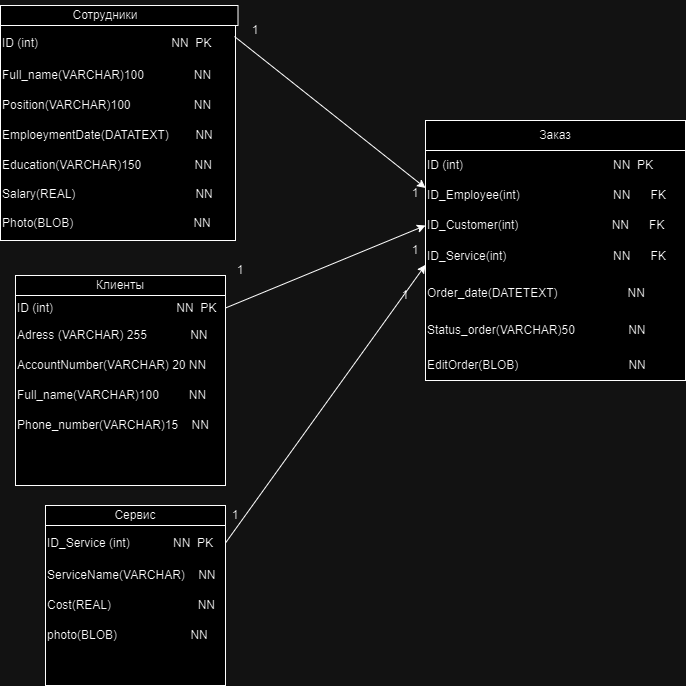

The diagram above was exported from draw.io. Its source (the exported page's mxGraphModel, read from the mxfile embedded in the PNG):
<mxGraphModel dx="1173" dy="579" grid="1" gridSize="10" guides="1" tooltips="1" connect="1" arrows="1" fold="1" page="1" pageScale="1" pageWidth="1169" pageHeight="827" math="0" shadow="0">
  <root>
    <mxCell id="0" />
    <mxCell id="1" parent="0" />
    <mxCell id="Zblpg7yYbRdQVDu19Zid-1" value="" style="whiteSpace=wrap;html=1;aspect=fixed;" parent="1" vertex="1">
      <mxGeometry x="130" y="355" width="210" height="210" as="geometry" />
    </mxCell>
    <mxCell id="Zblpg7yYbRdQVDu19Zid-2" value="" style="rounded=0;whiteSpace=wrap;html=1;" parent="1" vertex="1">
      <mxGeometry x="130" y="355" width="210" height="20" as="geometry" />
    </mxCell>
    <mxCell id="Zblpg7yYbRdQVDu19Zid-3" value="Клиенты" style="text;html=1;align=center;verticalAlign=middle;whiteSpace=wrap;rounded=0;" parent="1" vertex="1">
      <mxGeometry x="205" y="350" width="60" height="30" as="geometry" />
    </mxCell>
    <mxCell id="Zblpg7yYbRdQVDu19Zid-4" value="ID (int)&amp;nbsp; &amp;nbsp; &amp;nbsp; &amp;nbsp; &amp;nbsp; &amp;nbsp; &amp;nbsp; &amp;nbsp; &amp;nbsp; &amp;nbsp; &amp;nbsp; &amp;nbsp; &amp;nbsp; &amp;nbsp; &amp;nbsp; &amp;nbsp; &amp;nbsp; &amp;nbsp; &amp;nbsp;NN&amp;nbsp; PK" style="text;html=1;align=left;verticalAlign=middle;whiteSpace=wrap;rounded=0;" parent="1" vertex="1">
      <mxGeometry x="130" y="375" width="210" height="25" as="geometry" />
    </mxCell>
    <mxCell id="Zblpg7yYbRdQVDu19Zid-6" value="Adress (VARCHAR) 255&amp;nbsp; &amp;nbsp; &amp;nbsp; &amp;nbsp; &amp;nbsp; &amp;nbsp; &amp;nbsp;NN" style="text;html=1;align=left;verticalAlign=middle;whiteSpace=wrap;rounded=0;" parent="1" vertex="1">
      <mxGeometry x="130" y="400" width="210" height="30" as="geometry" />
    </mxCell>
    <mxCell id="Zblpg7yYbRdQVDu19Zid-7" value="AccountNumber(VARCHAR) 20 NN" style="text;html=1;align=left;verticalAlign=middle;whiteSpace=wrap;rounded=0;" parent="1" vertex="1">
      <mxGeometry x="130" y="430" width="210" height="30" as="geometry" />
    </mxCell>
    <mxCell id="Zblpg7yYbRdQVDu19Zid-8" value="Full_name(VARCHAR)100&amp;nbsp; &amp;nbsp; &amp;nbsp; &amp;nbsp; &amp;nbsp;NN" style="text;html=1;align=left;verticalAlign=middle;whiteSpace=wrap;rounded=0;" parent="1" vertex="1">
      <mxGeometry x="130" y="460" width="210" height="30" as="geometry" />
    </mxCell>
    <mxCell id="Zblpg7yYbRdQVDu19Zid-9" value="Phone_number(VARCHAR)15&amp;nbsp; &amp;nbsp; NN" style="text;html=1;align=left;verticalAlign=middle;whiteSpace=wrap;rounded=0;" parent="1" vertex="1">
      <mxGeometry x="130" y="490" width="210" height="30" as="geometry" />
    </mxCell>
    <mxCell id="Zblpg7yYbRdQVDu19Zid-10" value="" style="whiteSpace=wrap;html=1;aspect=fixed;" parent="1" vertex="1">
      <mxGeometry x="115" y="85" width="235" height="235" as="geometry" />
    </mxCell>
    <mxCell id="Zblpg7yYbRdQVDu19Zid-11" value="" style="rounded=0;whiteSpace=wrap;html=1;" parent="1" vertex="1">
      <mxGeometry x="115" y="85" width="237.5" height="20" as="geometry" />
    </mxCell>
    <mxCell id="Zblpg7yYbRdQVDu19Zid-12" value="Сотрудники" style="text;html=1;align=center;verticalAlign=middle;whiteSpace=wrap;rounded=0;" parent="1" vertex="1">
      <mxGeometry x="190" y="80" width="60" height="30" as="geometry" />
    </mxCell>
    <mxCell id="Zblpg7yYbRdQVDu19Zid-13" value="ID (int)&amp;nbsp; &amp;nbsp; &amp;nbsp; &amp;nbsp; &amp;nbsp; &amp;nbsp; &amp;nbsp; &amp;nbsp; &amp;nbsp; &amp;nbsp; &amp;nbsp; &amp;nbsp; &amp;nbsp; &amp;nbsp; &amp;nbsp; &amp;nbsp; &amp;nbsp; &amp;nbsp; &amp;nbsp; &amp;nbsp; NN&amp;nbsp; PK" style="text;html=1;align=left;verticalAlign=middle;whiteSpace=wrap;rounded=0;" parent="1" vertex="1">
      <mxGeometry x="115" y="105" width="235" height="35" as="geometry" />
    </mxCell>
    <mxCell id="Zblpg7yYbRdQVDu19Zid-15" value="Position(VARCHAR)100&amp;nbsp; &amp;nbsp; &amp;nbsp; &amp;nbsp; &amp;nbsp; &amp;nbsp; &amp;nbsp; &amp;nbsp; &amp;nbsp; &amp;nbsp;NN" style="text;html=1;align=left;verticalAlign=middle;whiteSpace=wrap;rounded=0;" parent="1" vertex="1">
      <mxGeometry x="115" y="170" width="235" height="30" as="geometry" />
    </mxCell>
    <mxCell id="Zblpg7yYbRdQVDu19Zid-16" value="Full_name(VARCHAR)100&amp;nbsp; &amp;nbsp; &amp;nbsp; &amp;nbsp; &amp;nbsp; &amp;nbsp; &amp;nbsp; &amp;nbsp;NN" style="text;html=1;align=left;verticalAlign=middle;whiteSpace=wrap;rounded=0;" parent="1" vertex="1">
      <mxGeometry x="115" y="140" width="235" height="30" as="geometry" />
    </mxCell>
    <mxCell id="Zblpg7yYbRdQVDu19Zid-17" value="EmploeymentDate(DATATEXT)&amp;nbsp; &amp;nbsp; &amp;nbsp; &amp;nbsp; NN" style="text;html=1;align=left;verticalAlign=middle;whiteSpace=wrap;rounded=0;" parent="1" vertex="1">
      <mxGeometry x="115" y="200" width="235" height="30" as="geometry" />
    </mxCell>
    <mxCell id="Zblpg7yYbRdQVDu19Zid-18" value="Salary(REAL)&amp;nbsp; &amp;nbsp; &amp;nbsp; &amp;nbsp; &amp;nbsp; &amp;nbsp; &amp;nbsp; &amp;nbsp; &amp;nbsp; &amp;nbsp; &amp;nbsp; &amp;nbsp; &amp;nbsp; &amp;nbsp; &amp;nbsp; &amp;nbsp; &amp;nbsp; &amp;nbsp; NN" style="text;html=1;align=left;verticalAlign=middle;whiteSpace=wrap;rounded=0;" parent="1" vertex="1">
      <mxGeometry x="115" y="260" width="235" height="27.5" as="geometry" />
    </mxCell>
    <mxCell id="Zblpg7yYbRdQVDu19Zid-19" value="Education(VARCHAR)150&amp;nbsp; &amp;nbsp; &amp;nbsp; &amp;nbsp; &amp;nbsp; &amp;nbsp; &amp;nbsp; &amp;nbsp; NN" style="text;html=1;align=left;verticalAlign=middle;whiteSpace=wrap;rounded=0;" parent="1" vertex="1">
      <mxGeometry x="115" y="230" width="235" height="30" as="geometry" />
    </mxCell>
    <mxCell id="Zblpg7yYbRdQVDu19Zid-20" value="" style="whiteSpace=wrap;html=1;aspect=fixed;" parent="1" vertex="1">
      <mxGeometry x="160" y="585" width="180" height="180" as="geometry" />
    </mxCell>
    <mxCell id="Zblpg7yYbRdQVDu19Zid-21" value="" style="rounded=0;whiteSpace=wrap;html=1;" parent="1" vertex="1">
      <mxGeometry x="160" y="585" width="180" height="20" as="geometry" />
    </mxCell>
    <mxCell id="Zblpg7yYbRdQVDu19Zid-22" value="Сервис" style="text;html=1;align=center;verticalAlign=middle;whiteSpace=wrap;rounded=0;" parent="1" vertex="1">
      <mxGeometry x="220" y="580" width="60" height="30" as="geometry" />
    </mxCell>
    <mxCell id="Zblpg7yYbRdQVDu19Zid-23" value="ID_Service (int)&amp;nbsp; &amp;nbsp; &amp;nbsp; &amp;nbsp; &amp;nbsp; &amp;nbsp; &amp;nbsp;NN&amp;nbsp; PK" style="text;html=1;align=left;verticalAlign=middle;whiteSpace=wrap;rounded=0;" parent="1" vertex="1">
      <mxGeometry x="160" y="605" width="180" height="35" as="geometry" />
    </mxCell>
    <mxCell id="Zblpg7yYbRdQVDu19Zid-24" value="ServiceName(VARCHAR)&amp;nbsp; &amp;nbsp; NN" style="text;html=1;align=left;verticalAlign=middle;whiteSpace=wrap;rounded=0;" parent="1" vertex="1">
      <mxGeometry x="160" y="640" width="180" height="30" as="geometry" />
    </mxCell>
    <mxCell id="Zblpg7yYbRdQVDu19Zid-25" value="Cost(REAL)&amp;nbsp; &amp;nbsp; &amp;nbsp; &amp;nbsp; &amp;nbsp; &amp;nbsp; &amp;nbsp; &amp;nbsp; &amp;nbsp; &amp;nbsp; &amp;nbsp; &amp;nbsp; &amp;nbsp; NN" style="text;html=1;align=left;verticalAlign=middle;whiteSpace=wrap;rounded=0;" parent="1" vertex="1">
      <mxGeometry x="160" y="670" width="180" height="30" as="geometry" />
    </mxCell>
    <mxCell id="Zblpg7yYbRdQVDu19Zid-28" value="" style="whiteSpace=wrap;html=1;aspect=fixed;" parent="1" vertex="1">
      <mxGeometry x="540" y="200" width="260" height="260" as="geometry" />
    </mxCell>
    <mxCell id="Zblpg7yYbRdQVDu19Zid-29" value="" style="rounded=0;whiteSpace=wrap;html=1;" parent="1" vertex="1">
      <mxGeometry x="540" y="200" width="260" height="30" as="geometry" />
    </mxCell>
    <mxCell id="Zblpg7yYbRdQVDu19Zid-30" value="Заказ" style="text;html=1;align=center;verticalAlign=middle;whiteSpace=wrap;rounded=0;" parent="1" vertex="1">
      <mxGeometry x="640" y="200" width="60" height="30" as="geometry" />
    </mxCell>
    <mxCell id="Zblpg7yYbRdQVDu19Zid-31" value="ID (int)&amp;nbsp; &amp;nbsp; &amp;nbsp; &amp;nbsp; &amp;nbsp; &amp;nbsp; &amp;nbsp; &amp;nbsp; &amp;nbsp; &amp;nbsp; &amp;nbsp; &amp;nbsp; &amp;nbsp; &amp;nbsp; &amp;nbsp; &amp;nbsp; &amp;nbsp; &amp;nbsp; &amp;nbsp; &amp;nbsp; &amp;nbsp; &amp;nbsp; &amp;nbsp;NN&amp;nbsp; PK" style="text;html=1;align=left;verticalAlign=middle;whiteSpace=wrap;rounded=0;" parent="1" vertex="1">
      <mxGeometry x="540" y="230" width="260" height="30" as="geometry" />
    </mxCell>
    <mxCell id="Zblpg7yYbRdQVDu19Zid-33" value="ID_Employee(int)&amp;nbsp; &amp;nbsp; &amp;nbsp; &amp;nbsp; &amp;nbsp; &amp;nbsp; &amp;nbsp; &amp;nbsp; &amp;nbsp; &amp;nbsp; &amp;nbsp; &amp;nbsp; &amp;nbsp; &amp;nbsp; NN&amp;nbsp; &amp;nbsp; &amp;nbsp; FK" style="text;html=1;align=left;verticalAlign=middle;whiteSpace=wrap;rounded=0;" parent="1" vertex="1">
      <mxGeometry x="540" y="260" width="260" height="30" as="geometry" />
    </mxCell>
    <mxCell id="Zblpg7yYbRdQVDu19Zid-34" value="ID_Customer(int)&amp;nbsp; &amp;nbsp; &amp;nbsp; &amp;nbsp; &amp;nbsp; &amp;nbsp; &amp;nbsp; &amp;nbsp; &amp;nbsp; &amp;nbsp; &amp;nbsp; &amp;nbsp; &amp;nbsp; &amp;nbsp; NN&amp;nbsp; &amp;nbsp; &amp;nbsp; FK" style="text;html=1;align=left;verticalAlign=middle;whiteSpace=wrap;rounded=0;" parent="1" vertex="1">
      <mxGeometry x="540" y="290" width="260" height="30" as="geometry" />
    </mxCell>
    <mxCell id="Zblpg7yYbRdQVDu19Zid-35" value="ID_Service(int)&amp;nbsp; &amp;nbsp; &amp;nbsp; &amp;nbsp; &amp;nbsp; &amp;nbsp; &amp;nbsp; &amp;nbsp; &amp;nbsp; &amp;nbsp; &amp;nbsp; &amp;nbsp; &amp;nbsp; &amp;nbsp; &amp;nbsp; &amp;nbsp; NN&amp;nbsp; &amp;nbsp; &amp;nbsp; FK" style="text;html=1;align=left;verticalAlign=middle;whiteSpace=wrap;rounded=0;" parent="1" vertex="1">
      <mxGeometry x="540" y="320" width="260" height="32.5" as="geometry" />
    </mxCell>
    <mxCell id="Zblpg7yYbRdQVDu19Zid-36" value="Order_date(DATETEXT)&amp;nbsp; &amp;nbsp; &amp;nbsp; &amp;nbsp; &amp;nbsp; &amp;nbsp; &amp;nbsp; &amp;nbsp; &amp;nbsp; &amp;nbsp; &amp;nbsp;NN&amp;nbsp; &amp;nbsp; &amp;nbsp;&amp;nbsp;" style="text;html=1;align=left;verticalAlign=middle;whiteSpace=wrap;rounded=0;" parent="1" vertex="1">
      <mxGeometry x="540" y="355" width="260" height="35" as="geometry" />
    </mxCell>
    <mxCell id="Zblpg7yYbRdQVDu19Zid-37" value="Status_order(VARCHAR)50&amp;nbsp; &amp;nbsp; &amp;nbsp; &amp;nbsp; &amp;nbsp; &amp;nbsp; &amp;nbsp; &amp;nbsp; NN&amp;nbsp; &amp;nbsp; &amp;nbsp;&amp;nbsp;" style="text;html=1;align=left;verticalAlign=middle;whiteSpace=wrap;rounded=0;" parent="1" vertex="1">
      <mxGeometry x="540" y="390" width="260" height="40" as="geometry" />
    </mxCell>
    <mxCell id="Zblpg7yYbRdQVDu19Zid-38" value="EditOrder(BLOB)&amp;nbsp; &amp;nbsp; &amp;nbsp; &amp;nbsp; &amp;nbsp; &amp;nbsp; &amp;nbsp; &amp;nbsp; &amp;nbsp; &amp;nbsp; &amp;nbsp; &amp;nbsp; &amp;nbsp; &amp;nbsp; &amp;nbsp; &amp;nbsp; &amp;nbsp;NN&amp;nbsp; &amp;nbsp; &amp;nbsp;" style="text;html=1;align=left;verticalAlign=middle;whiteSpace=wrap;rounded=0;" parent="1" vertex="1">
      <mxGeometry x="540" y="430" width="260" height="30" as="geometry" />
    </mxCell>
    <mxCell id="Zblpg7yYbRdQVDu19Zid-39" value="photo(BLOB)&amp;nbsp; &amp;nbsp; &amp;nbsp; &amp;nbsp; &amp;nbsp; &amp;nbsp; &amp;nbsp; &amp;nbsp; &amp;nbsp; &amp;nbsp; &amp;nbsp; NN&amp;nbsp; &amp;nbsp; &amp;nbsp;" style="text;html=1;align=left;verticalAlign=middle;whiteSpace=wrap;rounded=0;" parent="1" vertex="1">
      <mxGeometry x="160" y="700" width="180" height="30" as="geometry" />
    </mxCell>
    <mxCell id="Zblpg7yYbRdQVDu19Zid-41" value="Photo(BLOB)&amp;nbsp; &amp;nbsp; &amp;nbsp; &amp;nbsp; &amp;nbsp; &amp;nbsp; &amp;nbsp; &amp;nbsp; &amp;nbsp; &amp;nbsp; &amp;nbsp; &amp;nbsp; &amp;nbsp; &amp;nbsp; &amp;nbsp; &amp;nbsp; &amp;nbsp; &amp;nbsp; NN&amp;nbsp; &amp;nbsp; &amp;nbsp;" style="text;html=1;align=left;verticalAlign=middle;whiteSpace=wrap;rounded=0;" parent="1" vertex="1">
      <mxGeometry x="115" y="287.5" width="235" height="30" as="geometry" />
    </mxCell>
    <mxCell id="Zblpg7yYbRdQVDu19Zid-42" value="" style="endArrow=classic;html=1;rounded=0;entryX=0;entryY=0.5;entryDx=0;entryDy=0;exitX=1;exitY=0.5;exitDx=0;exitDy=0;" parent="1" source="Zblpg7yYbRdQVDu19Zid-4" target="Zblpg7yYbRdQVDu19Zid-34" edge="1">
      <mxGeometry width="50" height="50" relative="1" as="geometry">
        <mxPoint x="312.5" y="125" as="sourcePoint" />
        <mxPoint x="362.5" y="75" as="targetPoint" />
      </mxGeometry>
    </mxCell>
    <mxCell id="Zblpg7yYbRdQVDu19Zid-43" value="1" style="text;html=1;align=center;verticalAlign=middle;whiteSpace=wrap;rounded=0;" parent="1" vertex="1">
      <mxGeometry x="340" y="95" width="60" height="30" as="geometry" />
    </mxCell>
    <mxCell id="Zblpg7yYbRdQVDu19Zid-44" value="1" style="text;html=1;align=center;verticalAlign=middle;whiteSpace=wrap;rounded=0;" parent="1" vertex="1">
      <mxGeometry x="500" y="257.5" width="60" height="30" as="geometry" />
    </mxCell>
    <mxCell id="Zblpg7yYbRdQVDu19Zid-45" value="" style="endArrow=classic;html=1;rounded=0;entryX=0;entryY=0.25;entryDx=0;entryDy=0;exitX=0.15;exitY=0.7;exitDx=0;exitDy=0;exitPerimeter=0;" parent="1" source="Zblpg7yYbRdQVDu19Zid-43" target="Zblpg7yYbRdQVDu19Zid-33" edge="1">
      <mxGeometry width="50" height="50" relative="1" as="geometry">
        <mxPoint x="380" y="459" as="sourcePoint" />
        <mxPoint x="522.5" y="524" as="targetPoint" />
      </mxGeometry>
    </mxCell>
    <mxCell id="Zblpg7yYbRdQVDu19Zid-47" value="1" style="text;html=1;align=center;verticalAlign=middle;whiteSpace=wrap;rounded=0;" parent="1" vertex="1">
      <mxGeometry x="500" y="315" width="60" height="30" as="geometry" />
    </mxCell>
    <mxCell id="Zblpg7yYbRdQVDu19Zid-48" value="" style="endArrow=classic;html=1;rounded=0;entryX=0;entryY=0.75;entryDx=0;entryDy=0;exitX=1;exitY=0.5;exitDx=0;exitDy=0;" parent="1" source="Zblpg7yYbRdQVDu19Zid-23" target="Zblpg7yYbRdQVDu19Zid-35" edge="1">
      <mxGeometry width="50" height="50" relative="1" as="geometry">
        <mxPoint x="380" y="610" as="sourcePoint" />
        <mxPoint x="570" y="379" as="targetPoint" />
      </mxGeometry>
    </mxCell>
    <mxCell id="Zblpg7yYbRdQVDu19Zid-49" value="1" style="text;html=1;align=center;verticalAlign=middle;whiteSpace=wrap;rounded=0;" parent="1" vertex="1">
      <mxGeometry x="490" y="360" width="60" height="30" as="geometry" />
    </mxCell>
    <mxCell id="Zblpg7yYbRdQVDu19Zid-50" value="1" style="text;html=1;align=center;verticalAlign=middle;whiteSpace=wrap;rounded=0;" parent="1" vertex="1">
      <mxGeometry x="320" y="580" width="60" height="30" as="geometry" />
    </mxCell>
    <mxCell id="Zblpg7yYbRdQVDu19Zid-46" value="1" style="text;html=1;align=center;verticalAlign=middle;whiteSpace=wrap;rounded=0;" parent="1" vertex="1">
      <mxGeometry x="325" y="335" width="60" height="30" as="geometry" />
    </mxCell>
  </root>
</mxGraphModel>